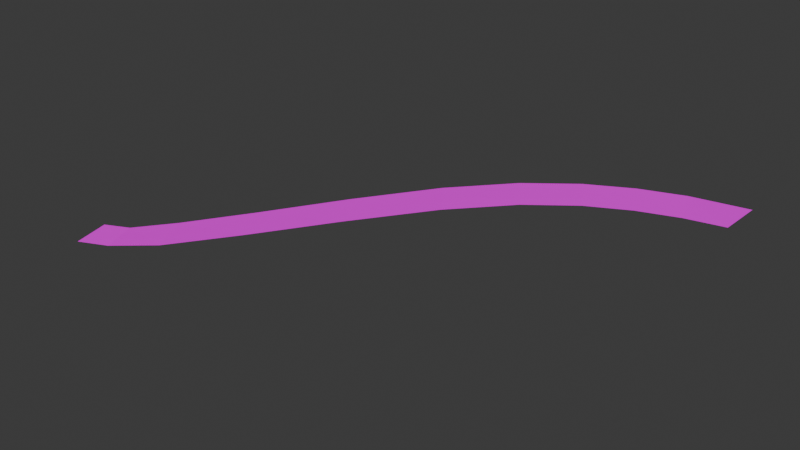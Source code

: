 # Source: aztElement6.blend  (saved by Blender 4.1.23; exported with 4.5.12 LTS)
import bpy
from mathutils import Matrix  # noqa: F401  (used for matrix-valued properties, if any)

bpy.ops.wm.read_factory_settings(use_empty=True)
scene = bpy.context.scene
scene.name = 'Scene'

# ---- collections
col_collection = bpy.data.collections.new('Collection'); scene.collection.children.link(col_collection)

# ---- images (referenced by path relative to the original .blend; pixels are not part of the script)
import os
ASSET_DIR = os.environ.get("B2B_ASSET_DIR", "")  # directory of the original .blend (textures are referenced by path, not embedded)
HERE = os.path.dirname(os.path.abspath(__file__))  # packed textures are extracted next to this script under _unpacked/

def load_image(name, relpath, width, height, colorspace="sRGB"):
    """Load a texture the original file referenced (path relative to the .blend, or extracted next to this script)."""
    p = next((c for c in (os.path.join(HERE, relpath), os.path.join(ASSET_DIR, relpath)) if relpath and os.path.exists(c)), "")
    if p:
        img = bpy.data.images.load(p, check_existing=True)
        img.name = name
    else:  # same state as the original file: an image datablock whose file is absent (Cycles renders it pink)
        img = bpy.data.images.new(name, width, height)
        img.source = "FILE"
        img.filepath = "//" + (relpath or name)
    img.colorspace_settings.name = colorspace
    return img
img_aztex2_jpg = load_image('aztex2.jpg', 'aztex2.jpg', 1024, 1024, 'sRGB')
img_aztex4_jpg = load_image('aztex4.jpg', 'aztex4.jpg', 1024, 1024, 'sRGB')

# ---- materials (node trees are filled in below, after node groups)
mat_aztex2 = bpy.data.materials.new('aztex2')
mat_aztex2.use_transparent_shadow = False
mat_aztex4 = bpy.data.materials.new('aztex4')
mat_aztex4.use_transparent_shadow = False

# ---- material node trees
mat_aztex2.use_nodes = True; mat_aztex2.node_tree.nodes.clear()
_N = mat_aztex2.node_tree.nodes; _L = mat_aztex2.node_tree.links
n0 = _N.new('ShaderNodeBsdfDiffuse'); n0.name = 'Diffuse BSDF'; n0.location = (0, 0)
n1 = _N.new('ShaderNodeTexImage'); n1.name = 'Image Texture'; n1.location = (0, 0)
n1.image = img_aztex2_jpg
n2 = _N.new('ShaderNodeOutputMaterial'); n2.name = 'Material Output'; n2.location = (0, 0)
_L.new(n0.outputs[0], n2.inputs[0])
_L.new(n1.outputs[0], n0.inputs[0])
n2.is_active_output = True
mat_aztex4.use_nodes = True; mat_aztex4.node_tree.nodes.clear()
_N = mat_aztex4.node_tree.nodes; _L = mat_aztex4.node_tree.links
n0 = _N.new('ShaderNodeBsdfDiffuse'); n0.name = 'Diffuse BSDF'; n0.location = (0, 0)
n1 = _N.new('ShaderNodeTexImage'); n1.name = 'Image Texture'; n1.location = (0, 0)
n1.image = img_aztex4_jpg
n2 = _N.new('ShaderNodeOutputMaterial'); n2.name = 'Material Output'; n2.location = (0, 0)
_L.new(n0.outputs[0], n2.inputs[0])
_L.new(n1.outputs[0], n0.inputs[0])
n2.is_active_output = True

# ---- world
world_world = bpy.data.worlds.new('World'); scene.world = world_world
world_world.use_nodes = True; world_world.node_tree.nodes.clear()
_N = world_world.node_tree.nodes; _L = world_world.node_tree.links
n0 = _N.new('ShaderNodeOutputWorld'); n0.name = 'World Output'; n0.location = (300, 300)
n1 = _N.new('ShaderNodeBackground'); n1.name = 'Background'; n1.location = (10, 300)
n1.inputs[0].default_value = (0.05088, 0.05088, 0.05088, 1.0)
_L.new(n1.outputs[0], n0.inputs[0])
n0.is_active_output = True
world_world.color = (0.05088, 0.05088, 0.05088)
world_world.use_sun_shadow = False
world_world.sun_shadow_jitter_overblur = 0.0

# ---- meshes
me_meshdata_0_0_019 = bpy.data.meshes.new('meshdata_0_0.019')
me_meshdata_0_0_019.from_pydata([(-271.5, -361.9, -46.39), (-266.6, -376.3, -46.82), (-282.8, -365.8, -47.14), (-279.7, -380.8, -47.6), (-72.87, -235.3, -23.73), (-96.0, -239.6, -23.73), (-89.49, -256.8, -24.09), (-73.63, -253.9, -23.85), (-114.0, -246.0, -23.75), (-132.1, -255.2, -23.93), (-122.5, -271.0, -24.19), (-105.8, -262.6, -24.07), (-152.1, -267.9, -25.0), (-141.5, -283.1, -25.19), (-231.3, -331.2, -38.66), (-255.4, -350.0, -43.63), (-247.4, -366.6, -44.06), (-221.8, -347.1, -38.98), (-164.6, -300.4, -27.98), (-192.6, -323.2, -33.03), (-175.6, -285.4, -27.81), (-203.2, -307.9, -32.81)], [], [(7, 4, 5, 6), (11, 8, 9, 10), (10, 9, 12, 13), (17, 14, 15, 16), (16, 15, 0, 1), (6, 5, 8, 11), (18, 20, 21, 19), (13, 12, 20, 18), (19, 21, 14, 17), (1, 0, 2, 3)])
me_meshdata_0_0_019.polygons.foreach_set('material_index', [0, 0, 0, 0, 0, 0, 0, 0, 0, 1])
_uv = me_meshdata_0_0_019.uv_layers.new(name='UVMap')
_uv.uv.foreach_set('vector', [0.004012, 0.9987, 0.7432, 0.9987, 0.7438, 0.005996, 0.003157, 0.2664, 0.004137, 0.7492, 0.7529, 0.7492, 0.7529, 0.2548, 0.004137, 0.2548, 0.004137, 0.006019, 0.7556, 0.006019, 0.7538, 0.5021, 0.002416, 0.5021, 0.004137, 0.006019, 0.7529, 0.006019, 0.7529, 0.7454, 0.004137, 0.7454, 0.004137, 0.7492, 0.7475, 0.7492, 0.7455, 0.004682, 0.004039, 0.004058, 0.004137, 0.06305, 0.7529, 0.005798, 0.7529, 0.7492, 0.004137, 0.7492, 0.004137, 0.008499, 0.7502, 0.008499, 0.7502, 0.7492, 0.004137, 0.7492, 0.004137, 0.7492, 0.7529, 0.7492, 0.7529, 0.2501, 0.004137, 0.2501, 0.004137, 0.7492, 0.7502, 0.7492, 0.7502, 0.006019, 0.004137, 0.006019, 0.005553, 0.003348, 0.7426, 0.004443, 0.7417, 0.5467, 0.005472, 0.5467])
me_meshdata_0_0_019.materials.append(mat_aztex2)
me_meshdata_0_0_019.materials.append(mat_aztex4)
me_meshdata_0_0_019.update()

# ---- objects
ob_empty_218 = bpy.data.objects.new('Empty.218', None)
ob_empty_217 = bpy.data.objects.new('Empty.217', None)
ob_empty_216 = bpy.data.objects.new('Empty.216', None)
ob_empty_215 = bpy.data.objects.new('Empty.215', None)
ob_empty_214 = bpy.data.objects.new('Empty.214', None)
ob_empty_213 = bpy.data.objects.new('Empty.213', None)
ob_empty_212 = bpy.data.objects.new('Empty.212', None)
ob_empty_211 = bpy.data.objects.new('Empty.211', None)
ob_empty_210 = bpy.data.objects.new('Empty.210', None)
ob_empty_209 = bpy.data.objects.new('Empty.209', None)
ob_empty_208 = bpy.data.objects.new('Empty.208', None)
ob_empty_207 = bpy.data.objects.new('Empty.207', None)
ob_empty_206 = bpy.data.objects.new('Empty.206', None)
ob_empty_205 = bpy.data.objects.new('Empty.205', None)
ob_empty_204 = bpy.data.objects.new('Empty.204', None)
ob_empty_203 = bpy.data.objects.new('Empty.203', None)
ob_empty_202 = bpy.data.objects.new('Empty.202', None)
ob_empty_201 = bpy.data.objects.new('Empty.201', None)
ob_empty_200 = bpy.data.objects.new('Empty.200', None)
ob_empty_199 = bpy.data.objects.new('Empty.199', None)
ob_empty_198 = bpy.data.objects.new('Empty.198', None)
ob_empty_197 = bpy.data.objects.new('Empty.197', None)
ob_empty_196 = bpy.data.objects.new('Empty.196', None)
ob_empty_195 = bpy.data.objects.new('Empty.195', None)
ob_w1 = bpy.data.objects.new('w1', None)
ob_w = bpy.data.objects.new('w', None)
ob_main = bpy.data.objects.new('main', me_meshdata_0_0_019)

# ---- transforms, parenting, visibility, modifiers, constraints
ob_empty_218.parent = ob_empty_196
ob_empty_218.location = (-281.1, -364.9, -47.14)
ob_empty_217.parent = ob_empty_196
ob_empty_217.location = (-271.5, -361.9, -46.39)
ob_empty_216.parent = ob_empty_196
ob_empty_216.location = (-255.4, -350.0, -43.63)
ob_empty_215.parent = ob_empty_196
ob_empty_215.location = (-231.3, -331.2, -38.66)
ob_empty_214.parent = ob_empty_196
ob_empty_214.location = (-203.2, -307.9, -32.81)
ob_empty_213.parent = ob_empty_196
ob_empty_213.location = (-175.6, -285.4, -27.81)
ob_empty_212.parent = ob_empty_196
ob_empty_212.location = (-152.1, -267.9, -25.0)
ob_empty_211.parent = ob_empty_196
ob_empty_211.location = (-132.1, -255.2, -23.93)
ob_empty_210.parent = ob_empty_196
ob_empty_210.location = (-114.0, -246.0, -23.75)
ob_empty_209.parent = ob_empty_196
ob_empty_209.location = (-96.0, -239.6, -23.73)
ob_empty_208.parent = ob_empty_196
ob_empty_208.location = (-74.13, -235.7, -23.73)
ob_empty_207.parent = ob_empty_195
ob_empty_207.location = (-278.8, -380.2, -47.6)
ob_empty_206.parent = ob_empty_195
ob_empty_206.location = (-266.6, -376.3, -46.82)
ob_empty_205.parent = ob_empty_195
ob_empty_205.location = (-247.4, -366.6, -44.06)
ob_empty_204.parent = ob_empty_195
ob_empty_204.location = (-221.8, -347.1, -38.98)
ob_empty_203.parent = ob_empty_195
ob_empty_203.location = (-192.6, -323.2, -33.03)
ob_empty_202.parent = ob_empty_195
ob_empty_202.location = (-164.6, -300.4, -27.98)
ob_empty_201.parent = ob_empty_195
ob_empty_201.location = (-141.5, -283.1, -25.19)
ob_empty_200.parent = ob_empty_195
ob_empty_200.location = (-122.5, -271.0, -24.19)
ob_empty_199.parent = ob_empty_195
ob_empty_199.location = (-105.8, -262.6, -24.07)
ob_empty_198.parent = ob_empty_195
ob_empty_198.location = (-89.49, -256.8, -24.09)
ob_empty_197.parent = ob_empty_195
ob_empty_197.location = (-74.85, -253.7, -23.85)
ob_empty_196.parent = ob_w
ob_empty_196.matrix_parent_inverse = Matrix(((1.0, -0.0, 0.0, 73.25), (-0.0, 1.0, -0.0, 244.6), (-0.0, -0.0, 1.0, 23.79), (-0.0, 0.0, -0.0, 1.0)))
ob_empty_196.location = (0.0, 0.0, 0.0)
ob_empty_195.parent = ob_w
ob_empty_195.matrix_parent_inverse = Matrix(((1.0, -0.0, 0.0, 73.25), (-0.0, 1.0, -0.0, 244.6), (-0.0, -0.0, 1.0, 23.79), (-0.0, 0.0, -0.0, 1.0)))
ob_empty_195.location = (0.0, 0.0, 0.0)
ob_w1.location = (-281.3, -373.3, -47.37)
ob_w.location = (-73.25, -244.6, -23.79)
ob_main.location = (0.0, 0.0, 0.0)

# ---- collection membership
col_collection.objects.link(ob_empty_218)
col_collection.objects.link(ob_empty_217)
col_collection.objects.link(ob_empty_216)
col_collection.objects.link(ob_empty_215)
col_collection.objects.link(ob_empty_214)
col_collection.objects.link(ob_empty_213)
col_collection.objects.link(ob_empty_212)
col_collection.objects.link(ob_empty_211)
col_collection.objects.link(ob_empty_210)
col_collection.objects.link(ob_empty_209)
col_collection.objects.link(ob_empty_208)
col_collection.objects.link(ob_empty_207)
col_collection.objects.link(ob_empty_206)
col_collection.objects.link(ob_empty_205)
col_collection.objects.link(ob_empty_204)
col_collection.objects.link(ob_empty_203)
col_collection.objects.link(ob_empty_202)
col_collection.objects.link(ob_empty_201)
col_collection.objects.link(ob_empty_200)
col_collection.objects.link(ob_empty_199)
col_collection.objects.link(ob_empty_198)
col_collection.objects.link(ob_empty_197)
col_collection.objects.link(ob_empty_196)
col_collection.objects.link(ob_empty_195)
col_collection.objects.link(ob_w1)
col_collection.objects.link(ob_w)
col_collection.objects.link(ob_main)

# ---- scene / render settings (as saved in the file)
scene.frame_start = 1; scene.frame_end = 250; scene.frame_set(1)
scene.render.engine = 'BLENDER_EEVEE_NEXT'
scene.cycles.sampling_pattern = 'TABULATED_SOBOL'
scene.eevee.ray_tracing_options.trace_max_roughness = 0.0
bpy.context.view_layer.update()

# ---- added for rendering (the .blend has no active camera and no usable light): camera, sun
cam_auto = bpy.data.cameras.new('AutoCamera')
cam_auto.lens = 50.0
cam_auto.sensor_width = 36.0
cam_auto.clip_end = 4165.09
ob_auto_camera = bpy.data.objects.new('AutoCamera', cam_auto)
scene.collection.objects.link(ob_auto_camera)
ob_auto_camera.location = (59.4851, -592.829, 154.2)
ob_auto_camera.rotation_euler = (1.09748, -7.21219e-08, 0.694738)
scene.camera = ob_auto_camera
light_auto_sun = bpy.data.lights.new('AutoSun', 'SUN')
light_auto_sun.energy = 3.0
light_auto_sun.angle = 0.0523599
ob_auto_sun = bpy.data.objects.new('AutoSun', light_auto_sun)
scene.collection.objects.link(ob_auto_sun)
ob_auto_sun.rotation_euler = (0.872665, 0.174533, 0.523599)
bpy.context.view_layer.update()
